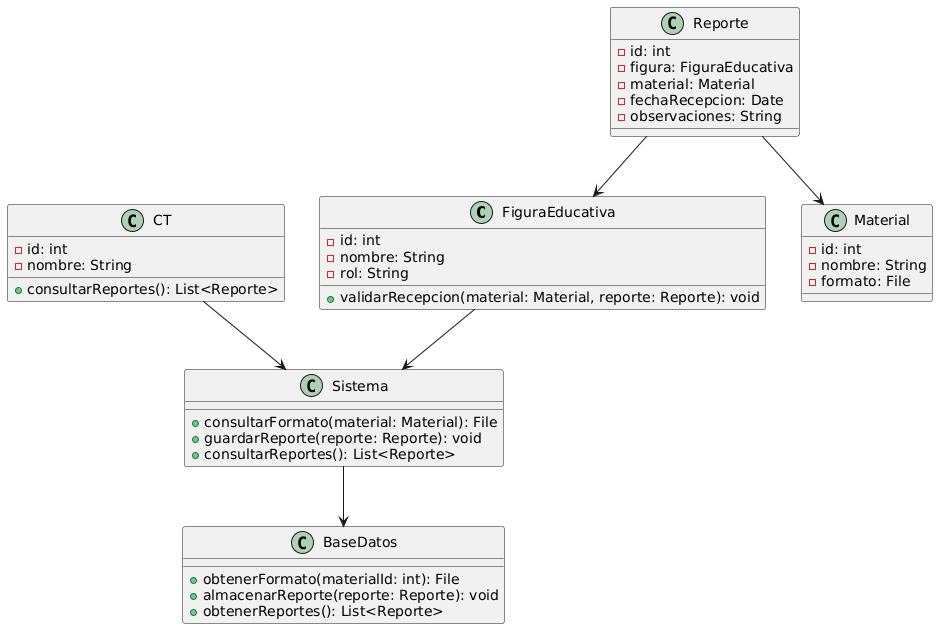

The diagram above was rendered by PlantUML. Its source (embedded in the PNG):
@startuml
class FiguraEducativa {
    - id: int
    - nombre: String
    - rol: String
    + validarRecepcion(material: Material, reporte: Reporte): void
}

class CT {
    - id: int
    - nombre: String
    + consultarReportes(): List<Reporte>
}

class Material {
    - id: int
    - nombre: String
    - formato: File
}

class Reporte {
    - id: int
    - figura: FiguraEducativa
    - material: Material
    - fechaRecepcion: Date
    - observaciones: String
}

class Sistema {
    + consultarFormato(material: Material): File
    + guardarReporte(reporte: Reporte): void
    + consultarReportes(): List<Reporte>
}

class BaseDatos {
    + obtenerFormato(materialId: int): File
    + almacenarReporte(reporte: Reporte): void
    + obtenerReportes(): List<Reporte>
}

FiguraEducativa --> Sistema
CT --> Sistema
Sistema --> BaseDatos
Reporte --> Material
Reporte --> FiguraEducativa
@enduml